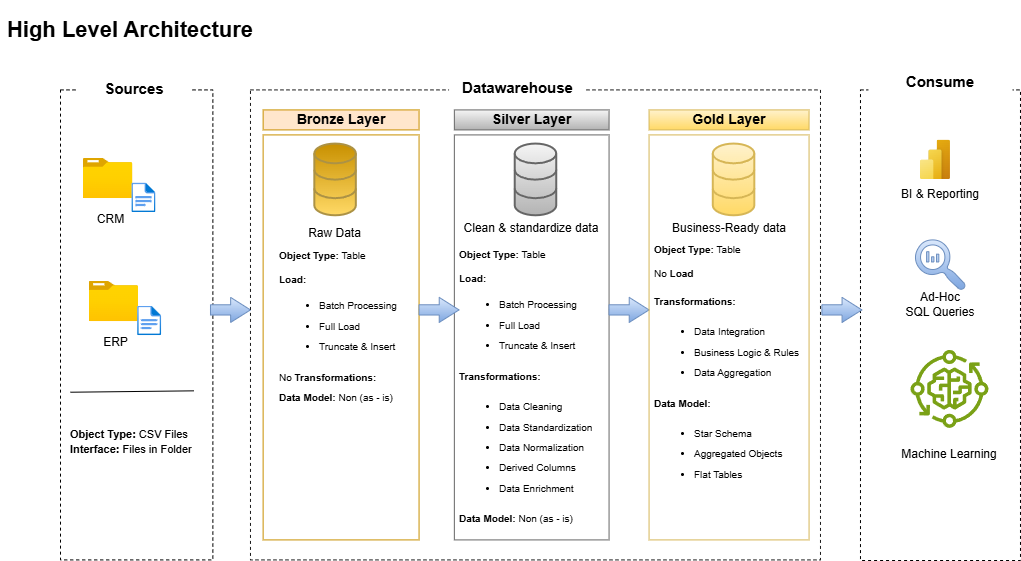

The diagram above was exported from draw.io. Its source (the exported page's mxGraphModel, read from the mxfile embedded in the PNG):
<mxGraphModel dx="2066" dy="1201" grid="1" gridSize="10" guides="1" tooltips="1" connect="1" arrows="1" fold="1" page="1" pageScale="1" pageWidth="1100" pageHeight="850" math="0" shadow="0">
  <root>
    <mxCell id="0" />
    <mxCell id="1" parent="0" />
    <mxCell id="VoqEz5m4FRcDdfTD2zAC-10" value="" style="group" vertex="1" connectable="0" parent="1">
      <mxGeometry x="890" y="160" width="389.98" height="500" as="geometry" />
    </mxCell>
    <mxCell id="W-l0kizk6zsJXeUwqhXv-8" value="" style="group" vertex="1" connectable="0" parent="VoqEz5m4FRcDdfTD2zAC-10">
      <mxGeometry x="229.98" y="-0.59" width="160.00000000000003" height="500.59" as="geometry" />
    </mxCell>
    <mxCell id="VoqEz5m4FRcDdfTD2zAC-6" value="" style="rounded=0;whiteSpace=wrap;html=1;dashed=1;fillColor=none;" vertex="1" parent="W-l0kizk6zsJXeUwqhXv-8">
      <mxGeometry y="30.00176470588235" width="160.00000000000003" height="470.5882352941176" as="geometry" />
    </mxCell>
    <mxCell id="VoqEz5m4FRcDdfTD2zAC-7" value="&lt;font style=&quot;font-size: 15px;&quot;&gt;&lt;b style=&quot;&quot;&gt;Consume&lt;/b&gt;&lt;/font&gt;" style="rounded=0;whiteSpace=wrap;html=1;fillColor=default;strokeColor=none;" vertex="1" parent="W-l0kizk6zsJXeUwqhXv-8">
      <mxGeometry x="8" width="144.00000000000003" height="44.11764705882352" as="geometry" />
    </mxCell>
    <mxCell id="VoqEz5m4FRcDdfTD2zAC-78" value="" style="image;aspect=fixed;html=1;points=[];align=center;fontSize=12;image=img/lib/azure2/power_platform/PowerBI.svg;" vertex="1" parent="W-l0kizk6zsJXeUwqhXv-8">
      <mxGeometry x="60" y="80" width="30" height="40" as="geometry" />
    </mxCell>
    <mxCell id="W-l0kizk6zsJXeUwqhXv-2" value="BI &amp;amp; Reporting" style="rounded=0;whiteSpace=wrap;html=1;fillColor=none;strokeColor=none;align=center;" vertex="1" parent="W-l0kizk6zsJXeUwqhXv-8">
      <mxGeometry x="30" y="120" width="100" height="30" as="geometry" />
    </mxCell>
    <mxCell id="W-l0kizk6zsJXeUwqhXv-4" value="" style="sketch=0;pointerEvents=1;shadow=0;dashed=0;html=1;strokeColor=#6c8ebf;labelPosition=center;verticalLabelPosition=bottom;verticalAlign=top;align=center;fillColor=#dae8fc;shape=mxgraph.mscae.oms.log_search;direction=east;flipV=0;flipH=1;gradientColor=#7ea6e0;" vertex="1" parent="W-l0kizk6zsJXeUwqhXv-8">
      <mxGeometry x="55" y="180" width="50" height="50" as="geometry" />
    </mxCell>
    <mxCell id="W-l0kizk6zsJXeUwqhXv-5" value="Ad-Hoc&lt;div&gt;SQL Queries&lt;/div&gt;" style="rounded=0;whiteSpace=wrap;html=1;fillColor=none;strokeColor=none;align=center;" vertex="1" parent="W-l0kizk6zsJXeUwqhXv-8">
      <mxGeometry x="30" y="230" width="100" height="30" as="geometry" />
    </mxCell>
    <mxCell id="W-l0kizk6zsJXeUwqhXv-6" value="" style="sketch=0;outlineConnect=0;fontColor=#232F3E;gradientColor=none;fillColor=#7AA116;strokeColor=none;dashed=0;verticalLabelPosition=bottom;verticalAlign=top;align=center;html=1;fontSize=12;fontStyle=0;aspect=fixed;pointerEvents=1;shape=mxgraph.aws4.iot_greengrass_component_machine_learning;" vertex="1" parent="W-l0kizk6zsJXeUwqhXv-8">
      <mxGeometry x="50" y="290" width="78" height="78" as="geometry" />
    </mxCell>
    <mxCell id="W-l0kizk6zsJXeUwqhXv-7" value="Machine Learning" style="rounded=0;whiteSpace=wrap;html=1;fillColor=none;strokeColor=none;align=center;" vertex="1" parent="W-l0kizk6zsJXeUwqhXv-8">
      <mxGeometry x="39" y="380" width="100" height="30" as="geometry" />
    </mxCell>
    <mxCell id="VoqEz5m4FRcDdfTD2zAC-67" value="" style="group" vertex="1" connectable="0" parent="VoqEz5m4FRcDdfTD2zAC-10">
      <mxGeometry x="-570" y="-0.5900000000000034" width="159.98000000000002" height="500" as="geometry" />
    </mxCell>
    <mxCell id="VoqEz5m4FRcDdfTD2zAC-32" value="" style="group" vertex="1" connectable="0" parent="VoqEz5m4FRcDdfTD2zAC-67">
      <mxGeometry width="159.98" height="500" as="geometry" />
    </mxCell>
    <mxCell id="VoqEz5m4FRcDdfTD2zAC-33" value="" style="group" vertex="1" connectable="0" parent="VoqEz5m4FRcDdfTD2zAC-32">
      <mxGeometry width="159.98" height="500" as="geometry" />
    </mxCell>
    <mxCell id="VoqEz5m4FRcDdfTD2zAC-1" value="" style="rounded=0;whiteSpace=wrap;html=1;dashed=1;fillColor=none;" vertex="1" parent="VoqEz5m4FRcDdfTD2zAC-33">
      <mxGeometry y="30" width="152.36317444444444" height="470" as="geometry" />
    </mxCell>
    <mxCell id="VoqEz5m4FRcDdfTD2zAC-3" value="&lt;font style=&quot;font-size: 15px;&quot;&gt;&lt;b style=&quot;&quot;&gt;Sources&lt;/b&gt;&lt;/font&gt;" style="rounded=0;whiteSpace=wrap;html=1;fillColor=default;strokeColor=none;" vertex="1" parent="VoqEz5m4FRcDdfTD2zAC-33">
      <mxGeometry x="16.510279561157798" y="10" width="114.27142857142854" height="36.923076923076906" as="geometry" />
    </mxCell>
    <mxCell id="VoqEz5m4FRcDdfTD2zAC-35" value="&lt;font style=&quot;font-size: 11px;&quot;&gt;&lt;b&gt;Object Type:&lt;/b&gt; CSV Files&lt;/font&gt;&lt;div&gt;&lt;font style=&quot;font-size: 11px;&quot;&gt;&lt;b&gt;Interface:&lt;/b&gt; Files in Folder&lt;/font&gt;&lt;/div&gt;" style="rounded=0;whiteSpace=wrap;html=1;align=left;strokeColor=none;fillColor=none;" vertex="1" parent="VoqEz5m4FRcDdfTD2zAC-33">
      <mxGeometry x="7.618095238095237" y="332.3076923076922" width="132.04698412698409" height="98.46153846153842" as="geometry" />
    </mxCell>
    <mxCell id="VoqEz5m4FRcDdfTD2zAC-42" value="" style="endArrow=none;html=1;rounded=0;entryX=0.951;entryY=-0.014;entryDx=0;entryDy=0;entryPerimeter=0;" edge="1" parent="VoqEz5m4FRcDdfTD2zAC-33" target="VoqEz5m4FRcDdfTD2zAC-35">
      <mxGeometry width="50" height="50" relative="1" as="geometry">
        <mxPoint x="9.99875" y="332.3076923076922" as="sourcePoint" />
        <mxPoint x="89.98874999999998" y="332.3076923076922" as="targetPoint" />
      </mxGeometry>
    </mxCell>
    <mxCell id="VoqEz5m4FRcDdfTD2zAC-66" value="" style="group" vertex="1" connectable="0" parent="VoqEz5m4FRcDdfTD2zAC-67">
      <mxGeometry x="22.83714285714285" y="98.46153846153845" width="88.48571428571431" height="196.92307692307685" as="geometry" />
    </mxCell>
    <mxCell id="VoqEz5m4FRcDdfTD2zAC-27" value="" style="group" vertex="1" connectable="0" parent="VoqEz5m4FRcDdfTD2zAC-66">
      <mxGeometry width="82.77142857142857" height="73.84615384615381" as="geometry" />
    </mxCell>
    <mxCell id="VoqEz5m4FRcDdfTD2zAC-19" value="" style="image;aspect=fixed;html=1;points=[];align=center;fontSize=12;image=img/lib/azure2/general/Folder_Blank.svg;" vertex="1" parent="VoqEz5m4FRcDdfTD2zAC-27">
      <mxGeometry width="49.56633981693362" height="40.22425629290616" as="geometry" />
    </mxCell>
    <mxCell id="VoqEz5m4FRcDdfTD2zAC-21" value="" style="image;aspect=fixed;html=1;points=[];align=center;fontSize=12;image=img/lib/azure2/general/File.svg;" vertex="1" parent="VoqEz5m4FRcDdfTD2zAC-27">
      <mxGeometry x="48.571428571428555" y="24.6153846153846" width="24.074217391304344" height="29.6653890160183" as="geometry" />
    </mxCell>
    <mxCell id="VoqEz5m4FRcDdfTD2zAC-24" value="CRM" style="rounded=0;whiteSpace=wrap;html=1;fillColor=none;strokeColor=none;" vertex="1" parent="VoqEz5m4FRcDdfTD2zAC-27">
      <mxGeometry x="5.714285714285713" y="49.2307692307692" width="42.857142857142854" height="24.6153846153846" as="geometry" />
    </mxCell>
    <mxCell id="VoqEz5m4FRcDdfTD2zAC-28" value="" style="group" vertex="1" connectable="0" parent="VoqEz5m4FRcDdfTD2zAC-66">
      <mxGeometry x="5.714285714285737" y="123.07692307692304" width="82.77142857142857" height="73.84615384615381" as="geometry" />
    </mxCell>
    <mxCell id="VoqEz5m4FRcDdfTD2zAC-29" value="" style="image;aspect=fixed;html=1;points=[];align=center;fontSize=12;image=img/lib/azure2/general/Folder_Blank.svg;" vertex="1" parent="VoqEz5m4FRcDdfTD2zAC-28">
      <mxGeometry width="49.56633981693362" height="40.22425629290616" as="geometry" />
    </mxCell>
    <mxCell id="VoqEz5m4FRcDdfTD2zAC-30" value="" style="image;aspect=fixed;html=1;points=[];align=center;fontSize=12;image=img/lib/azure2/general/File.svg;" vertex="1" parent="VoqEz5m4FRcDdfTD2zAC-28">
      <mxGeometry x="48.571428571428555" y="24.6153846153846" width="24.074217391304344" height="29.6653890160183" as="geometry" />
    </mxCell>
    <mxCell id="VoqEz5m4FRcDdfTD2zAC-31" value="ERP" style="rounded=0;whiteSpace=wrap;html=1;fillColor=none;strokeColor=none;" vertex="1" parent="VoqEz5m4FRcDdfTD2zAC-28">
      <mxGeometry x="5.714285714285713" y="49.2307692307692" width="42.857142857142854" height="24.6153846153846" as="geometry" />
    </mxCell>
    <mxCell id="VoqEz5m4FRcDdfTD2zAC-72" value="" style="html=1;shadow=0;dashed=0;align=center;verticalAlign=middle;shape=mxgraph.arrows2.arrow;dy=0.59;dx=19.83;notch=0;fillColor=#dae8fc;gradientColor=#7ea6e0;strokeColor=#6c8ebf;" vertex="1" parent="VoqEz5m4FRcDdfTD2zAC-10">
      <mxGeometry x="-420.02" y="236.91000000000003" width="40" height="25" as="geometry" />
    </mxCell>
    <mxCell id="VoqEz5m4FRcDdfTD2zAC-75" value="" style="html=1;shadow=0;dashed=0;align=center;verticalAlign=middle;shape=mxgraph.arrows2.arrow;dy=0.59;dx=19.83;notch=0;fillColor=#dae8fc;gradientColor=#7ea6e0;strokeColor=#6c8ebf;" vertex="1" parent="VoqEz5m4FRcDdfTD2zAC-10">
      <mxGeometry x="191.4000000000001" y="236.91000000000003" width="40" height="25" as="geometry" />
    </mxCell>
    <mxCell id="VoqEz5m4FRcDdfTD2zAC-76" value="" style="group" vertex="1" connectable="0" parent="VoqEz5m4FRcDdfTD2zAC-10">
      <mxGeometry x="-380.02" y="9.409999999999997" width="569.9999999999999" height="490" as="geometry" />
    </mxCell>
    <mxCell id="VoqEz5m4FRcDdfTD2zAC-14" value="" style="rounded=0;whiteSpace=wrap;html=1;fillColor=none;strokeColor=#C89000;" vertex="1" parent="VoqEz5m4FRcDdfTD2zAC-76">
      <mxGeometry x="12.649999999999972" y="65" width="155.92999999999995" height="405" as="geometry" />
    </mxCell>
    <mxCell id="VoqEz5m4FRcDdfTD2zAC-13" value="&lt;b&gt;&lt;font style=&quot;font-size: 14px;&quot;&gt;Bronze Layer&lt;/font&gt;&lt;/b&gt;" style="rounded=0;whiteSpace=wrap;html=1;fillColor=#ffe6cc;strokeColor=#C89000;" vertex="1" parent="VoqEz5m4FRcDdfTD2zAC-76">
      <mxGeometry x="12.649999999999972" y="40" width="155.92999999999995" height="20" as="geometry" />
    </mxCell>
    <mxCell id="VoqEz5m4FRcDdfTD2zAC-15" value="" style="rounded=0;whiteSpace=wrap;html=1;fillColor=none;strokeColor=#666666;gradientColor=#b3b3b3;" vertex="1" parent="VoqEz5m4FRcDdfTD2zAC-76">
      <mxGeometry x="203.86999999999995" y="65" width="154.70999999999998" height="405" as="geometry" />
    </mxCell>
    <mxCell id="VoqEz5m4FRcDdfTD2zAC-16" value="&lt;b&gt;&lt;font style=&quot;font-size: 14px;&quot;&gt;Silver Layer&lt;/font&gt;&lt;/b&gt;" style="rounded=0;whiteSpace=wrap;html=1;fillColor=#f5f5f5;strokeColor=#666666;gradientColor=#b3b3b3;" vertex="1" parent="VoqEz5m4FRcDdfTD2zAC-76">
      <mxGeometry x="203.86999999999995" y="40" width="154.70999999999998" height="20" as="geometry" />
    </mxCell>
    <mxCell id="VoqEz5m4FRcDdfTD2zAC-5" value="" style="rounded=0;whiteSpace=wrap;html=1;dashed=1;fillColor=none;strokeColor=light-dark(#1A1A1A,#323200);" vertex="1" parent="VoqEz5m4FRcDdfTD2zAC-76">
      <mxGeometry y="20" width="569.9999999999999" height="470" as="geometry" />
    </mxCell>
    <mxCell id="VoqEz5m4FRcDdfTD2zAC-18" value="&lt;b&gt;&lt;font style=&quot;font-size: 14px;&quot;&gt;Gold Layer&lt;/font&gt;&lt;/b&gt;" style="rounded=0;whiteSpace=wrap;html=1;fillColor=#fff2cc;strokeColor=#d6b656;gradientColor=#ffd966;" vertex="1" parent="VoqEz5m4FRcDdfTD2zAC-76">
      <mxGeometry x="398.5799999999999" y="40" width="159.99999999999994" height="20" as="geometry" />
    </mxCell>
    <mxCell id="VoqEz5m4FRcDdfTD2zAC-8" value="&lt;font style=&quot;font-size: 15px;&quot;&gt;&lt;b style=&quot;&quot;&gt;Datawarehouse&lt;/b&gt;&lt;/font&gt;" style="rounded=0;whiteSpace=wrap;html=1;fillColor=default;strokeColor=none;" vertex="1" parent="VoqEz5m4FRcDdfTD2zAC-76">
      <mxGeometry x="198.57999999999993" width="136.74" height="35.85" as="geometry" />
    </mxCell>
    <mxCell id="VoqEz5m4FRcDdfTD2zAC-43" value="" style="html=1;verticalLabelPosition=bottom;align=center;labelBackgroundColor=#ffffff;verticalAlign=top;strokeWidth=2;strokeColor=#AC9245;shadow=0;dashed=0;shape=mxgraph.ios7.icons.data;fillColor=#C89000;gradientColor=#ffd966;" vertex="1" parent="VoqEz5m4FRcDdfTD2zAC-76">
      <mxGeometry x="63.84415094339616" y="73.65853658536585" width="41.50943396226414" height="71.70731707317073" as="geometry" />
    </mxCell>
    <mxCell id="VoqEz5m4FRcDdfTD2zAC-55" value="" style="html=1;verticalLabelPosition=bottom;align=center;labelBackgroundColor=#ffffff;verticalAlign=top;strokeWidth=2;strokeColor=#666666;shadow=0;dashed=0;shape=mxgraph.ios7.icons.data;fillColor=#f5f5f5;gradientColor=#b3b3b3;" vertex="1" parent="VoqEz5m4FRcDdfTD2zAC-76">
      <mxGeometry x="264.2471698113205" y="73.65853658536585" width="41.50943396226414" height="71.70731707317073" as="geometry" />
    </mxCell>
    <mxCell id="VoqEz5m4FRcDdfTD2zAC-56" value="" style="html=1;verticalLabelPosition=bottom;align=center;labelBackgroundColor=#ffffff;verticalAlign=top;strokeWidth=2;strokeColor=#d6b656;shadow=0;dashed=0;shape=mxgraph.ios7.icons.data;fillColor=#fff2cc;gradientColor=#ffd966;" vertex="1" parent="VoqEz5m4FRcDdfTD2zAC-76">
      <mxGeometry x="462.31018867924513" y="73.65853658536585" width="41.50943396226414" height="71.70731707317073" as="geometry" />
    </mxCell>
    <mxCell id="VoqEz5m4FRcDdfTD2zAC-57" value="Raw Data" style="rounded=0;whiteSpace=wrap;html=1;fillColor=none;strokeColor=none;" vertex="1" parent="VoqEz5m4FRcDdfTD2zAC-76">
      <mxGeometry x="41.0139622641509" y="145.3658536585366" width="87.16981132075468" height="35.853658536585364" as="geometry" />
    </mxCell>
    <mxCell id="VoqEz5m4FRcDdfTD2zAC-59" value="&lt;font&gt;&lt;b&gt;Object Type: &lt;/b&gt;Table&lt;/font&gt;&lt;div&gt;&lt;font&gt;&lt;b&gt;&lt;br&gt;&lt;/b&gt;&lt;/font&gt;&lt;/div&gt;&lt;div&gt;&lt;font&gt;&lt;b&gt;Load:&amp;nbsp;&lt;/b&gt;&lt;/font&gt;&lt;/div&gt;&lt;div style=&quot;line-height: 20.4px;&quot;&gt;&lt;ul&gt;&lt;li&gt;&lt;font&gt;Batch Processing&lt;/font&gt;&lt;/li&gt;&lt;li&gt;&lt;font&gt;Full Load&amp;nbsp;&lt;/font&gt;&lt;/li&gt;&lt;li&gt;&lt;span&gt;Truncate &amp;amp; Insert&lt;/span&gt;&lt;/li&gt;&lt;/ul&gt;&lt;div&gt;&lt;span style=&quot;line-height: 17px;&quot;&gt;No &lt;b&gt;Transformations:&lt;/b&gt;&lt;/span&gt;&lt;/div&gt;&lt;div&gt;&lt;div&gt;&lt;b&gt;Data Model: &lt;/b&gt;Non (as - is)&lt;/div&gt;&lt;/div&gt;&lt;/div&gt;" style="rounded=0;whiteSpace=wrap;html=1;fillColor=none;strokeColor=none;spacing=0;align=left;fontSize=10;" vertex="1" parent="VoqEz5m4FRcDdfTD2zAC-76">
      <mxGeometry x="28.57999999999998" y="170" width="139.99999999999994" height="180" as="geometry" />
    </mxCell>
    <mxCell id="VoqEz5m4FRcDdfTD2zAC-62" value="&lt;font&gt;&lt;b&gt;Object Type: &lt;/b&gt;Table&lt;/font&gt;&lt;div&gt;&lt;font&gt;&lt;b&gt;&lt;br&gt;&lt;/b&gt;&lt;/font&gt;&lt;/div&gt;&lt;div&gt;&lt;font&gt;&lt;b&gt;Load:&amp;nbsp;&lt;/b&gt;&lt;/font&gt;&lt;/div&gt;&lt;div style=&quot;line-height: 20.4px;&quot;&gt;&lt;ul&gt;&lt;li&gt;&lt;font&gt;Batch Processing&lt;/font&gt;&lt;/li&gt;&lt;li&gt;&lt;font&gt;Full Load&amp;nbsp;&lt;/font&gt;&lt;/li&gt;&lt;li&gt;&lt;span&gt;Truncate &amp;amp; Insert&lt;/span&gt;&lt;/li&gt;&lt;/ul&gt;&lt;div&gt;&lt;span style=&quot;line-height: 17px;&quot;&gt;&lt;b&gt;Transformations:&lt;/b&gt;&lt;/span&gt;&lt;/div&gt;&lt;div&gt;&lt;ul&gt;&lt;li&gt;&lt;span style=&quot;background-color: transparent; color: light-dark(rgb(0, 0, 0), rgb(255, 255, 255));&quot;&gt;&lt;font style=&quot;line-height: 17px;&quot;&gt;Data Cleaning&lt;/font&gt;&lt;/span&gt;&lt;/li&gt;&lt;li&gt;&lt;span style=&quot;background-color: transparent; color: light-dark(rgb(0, 0, 0), rgb(255, 255, 255));&quot;&gt;&lt;font style=&quot;line-height: 17px;&quot;&gt;Data Standardization&lt;/font&gt;&lt;/span&gt;&lt;/li&gt;&lt;li&gt;&lt;span style=&quot;background-color: transparent; color: light-dark(rgb(0, 0, 0), rgb(255, 255, 255));&quot;&gt;&lt;font style=&quot;line-height: 17px;&quot;&gt;Data Normalization&lt;/font&gt;&lt;/span&gt;&lt;/li&gt;&lt;li&gt;&lt;span style=&quot;background-color: transparent; color: light-dark(rgb(0, 0, 0), rgb(255, 255, 255));&quot;&gt;&lt;font style=&quot;line-height: 17px;&quot;&gt;Derived Columns&lt;/font&gt;&lt;/span&gt;&lt;/li&gt;&lt;li&gt;&lt;span style=&quot;background-color: transparent; color: light-dark(rgb(0, 0, 0), rgb(255, 255, 255));&quot;&gt;&lt;font style=&quot;line-height: 17px;&quot;&gt;Data Enrichment&lt;/font&gt;&lt;/span&gt;&lt;/li&gt;&lt;/ul&gt;&lt;div&gt;&lt;b&gt;Data Model: &lt;/b&gt;Non (as - is)&lt;/div&gt;&lt;/div&gt;&lt;/div&gt;" style="rounded=0;whiteSpace=wrap;html=1;fillColor=none;strokeColor=none;spacing=0;align=left;fontSize=10;" vertex="1" parent="VoqEz5m4FRcDdfTD2zAC-76">
      <mxGeometry x="208.57999999999993" y="170" width="139.99999999999994" height="300" as="geometry" />
    </mxCell>
    <mxCell id="VoqEz5m4FRcDdfTD2zAC-63" value="&lt;p style=&quot;margin-bottom: 0cm; line-height: normal;&quot; align=&quot;center&quot; class=&quot;MsoNormal&quot;&gt;&lt;span&gt;Clean &amp;amp; standardize data&lt;/span&gt;&lt;/p&gt;" style="rounded=0;whiteSpace=wrap;html=1;fillColor=none;strokeColor=none;fontSize=12;fontStyle=0;spacing=0;" vertex="1" parent="VoqEz5m4FRcDdfTD2zAC-76">
      <mxGeometry x="211.21999999999989" y="134.14999999999998" width="139.99999999999994" height="35.85" as="geometry" />
    </mxCell>
    <mxCell id="VoqEz5m4FRcDdfTD2zAC-73" value="" style="html=1;shadow=0;dashed=0;align=center;verticalAlign=middle;shape=mxgraph.arrows2.arrow;dy=0.59;dx=19.83;notch=0;fillColor=#dae8fc;gradientColor=#7ea6e0;strokeColor=#6c8ebf;" vertex="1" parent="VoqEz5m4FRcDdfTD2zAC-76">
      <mxGeometry x="168.57999999999993" y="227.5" width="39.999999999999986" height="25" as="geometry" />
    </mxCell>
    <mxCell id="VoqEz5m4FRcDdfTD2zAC-74" value="" style="html=1;shadow=0;dashed=0;align=center;verticalAlign=middle;shape=mxgraph.arrows2.arrow;dy=0.59;dx=19.83;notch=0;fillColor=#dae8fc;gradientColor=#7ea6e0;strokeColor=#6c8ebf;" vertex="1" parent="VoqEz5m4FRcDdfTD2zAC-76">
      <mxGeometry x="358.5799999999998" y="227.5" width="39.999999999999986" height="25" as="geometry" />
    </mxCell>
    <mxCell id="VoqEz5m4FRcDdfTD2zAC-17" value="" style="rounded=0;whiteSpace=wrap;html=1;fillColor=none;strokeColor=#d6b656;gradientColor=#ffd966;" vertex="1" parent="VoqEz5m4FRcDdfTD2zAC-76">
      <mxGeometry x="398.58" y="65" width="159.99999999999994" height="405" as="geometry" />
    </mxCell>
    <mxCell id="VoqEz5m4FRcDdfTD2zAC-65" value="&lt;p style=&quot;margin-bottom: 0cm; line-height: normal;&quot; align=&quot;center&quot; class=&quot;MsoNormal&quot;&gt;Business-Ready data&lt;b&gt;&lt;/b&gt;&lt;/p&gt;" style="rounded=0;whiteSpace=wrap;html=1;fillColor=none;strokeColor=none;fontSize=12;fontStyle=0;spacing=0;" vertex="1" parent="VoqEz5m4FRcDdfTD2zAC-76">
      <mxGeometry x="408.5799999999999" y="134.14999999999998" width="139.99999999999994" height="35.85" as="geometry" />
    </mxCell>
    <mxCell id="VoqEz5m4FRcDdfTD2zAC-64" value="&lt;font&gt;&lt;b&gt;Object Type: &lt;/b&gt;Table&lt;/font&gt;&lt;div&gt;&lt;font&gt;&lt;b&gt;&lt;br&gt;&lt;/b&gt;&lt;/font&gt;&lt;/div&gt;&lt;div&gt;&lt;font&gt;No&amp;nbsp;&lt;b&gt;Load&lt;/b&gt;&lt;/font&gt;&lt;/div&gt;&lt;div&gt;&lt;font&gt;&lt;b&gt;&lt;br&gt;&lt;/b&gt;&lt;/font&gt;&lt;/div&gt;&lt;div style=&quot;line-height: 20.4px;&quot;&gt;&lt;div&gt;&lt;span style=&quot;line-height: 17px;&quot;&gt;&lt;b&gt;Transformations:&lt;/b&gt;&lt;/span&gt;&lt;/div&gt;&lt;div&gt;&lt;ul&gt;&lt;li&gt;&lt;span style=&quot;background-color: transparent; color: light-dark(rgb(0, 0, 0), rgb(255, 255, 255));&quot;&gt;Data Integration&lt;/span&gt;&lt;/li&gt;&lt;li&gt;&lt;span style=&quot;background-color: transparent; color: light-dark(rgb(0, 0, 0), rgb(255, 255, 255));&quot;&gt;Business Logic &amp;amp; Rules&lt;/span&gt;&lt;/li&gt;&lt;li&gt;&lt;span style=&quot;background-color: transparent; color: light-dark(rgb(0, 0, 0), rgb(255, 255, 255));&quot;&gt;Data Aggregation&lt;/span&gt;&lt;/li&gt;&lt;/ul&gt;&lt;/div&gt;&lt;div&gt;&lt;div&gt;&lt;b&gt;Data Model:&lt;/b&gt;&lt;/div&gt;&lt;div&gt;&lt;ul&gt;&lt;li&gt;&lt;span style=&quot;background-color: transparent; color: light-dark(rgb(0, 0, 0), rgb(255, 255, 255));&quot;&gt;Star Schema&lt;/span&gt;&lt;/li&gt;&lt;li&gt;&lt;span style=&quot;background-color: transparent; color: light-dark(rgb(0, 0, 0), rgb(255, 255, 255));&quot;&gt;Aggregated Objects&lt;/span&gt;&lt;/li&gt;&lt;li&gt;&lt;span style=&quot;background-color: transparent; color: light-dark(rgb(0, 0, 0), rgb(255, 255, 255));&quot;&gt;Flat Tables&lt;/span&gt;&lt;/li&gt;&lt;/ul&gt;&lt;/div&gt;&lt;/div&gt;&lt;/div&gt;" style="rounded=0;whiteSpace=wrap;html=1;fillColor=none;strokeColor=none;spacing=0;align=left;fontSize=10;" vertex="1" parent="VoqEz5m4FRcDdfTD2zAC-76">
      <mxGeometry x="403.5799999999999" y="150" width="149.99999999999994" height="300" as="geometry" />
    </mxCell>
    <mxCell id="W-l0kizk6zsJXeUwqhXv-9" value="&lt;b&gt;&lt;font style=&quot;font-size: 22px;&quot;&gt;High Level Architecture&lt;/font&gt;&lt;/b&gt;" style="rounded=0;whiteSpace=wrap;html=1;fillColor=none;strokeColor=none;" vertex="1" parent="1">
      <mxGeometry x="260" y="100" width="260" height="60" as="geometry" />
    </mxCell>
  </root>
</mxGraphModel>